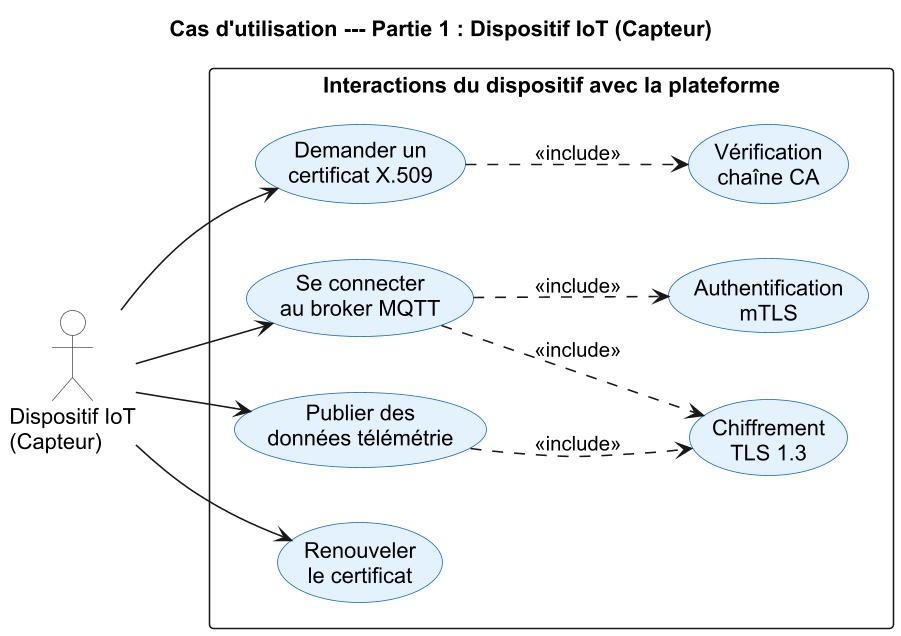

The diagram above was rendered by PlantUML. Its source (embedded in the PNG):
@startuml diag-uc-part1
skinparamlocked dpi 150

skinparam backgroundColor #FFFFFF
skinparam defaultFontName Arial
skinparam shadowing false
skinparam usecase {
  BackgroundColor #E3F2FD
  BorderColor #1565C0
}
skinparam actor {
  BackgroundColor #FAFAFA
  BorderColor #555555
}

title Cas d'utilisation --- Partie 1 : Dispositif IoT (Capteur)

left to right direction

actor "Dispositif IoT\n(Capteur)" as DEV

rectangle "Interactions du dispositif avec la plateforme" {
  usecase "Demander un\ncertificat X.509" as UC1
  usecase "Se connecter\nau broker MQTT" as UC2
  usecase "Publier des\ndonnées télémétrie" as UC3
  usecase "Renouveler\nle certificat" as UC4

  usecase "Vérification\nchaîne CA" as UC_VERIF
  usecase "Authentification\nmTLS" as UC_AUTH
  usecase "Chiffrement\nTLS 1.3" as UC_TLS
}

DEV --> UC1
DEV --> UC2
DEV --> UC3
DEV --> UC4

UC1 ..> UC_VERIF : <<include>>
UC2 ..> UC_AUTH  : <<include>>
UC2 ..> UC_TLS   : <<include>>
UC3 ..> UC_TLS   : <<include>>

@enduml